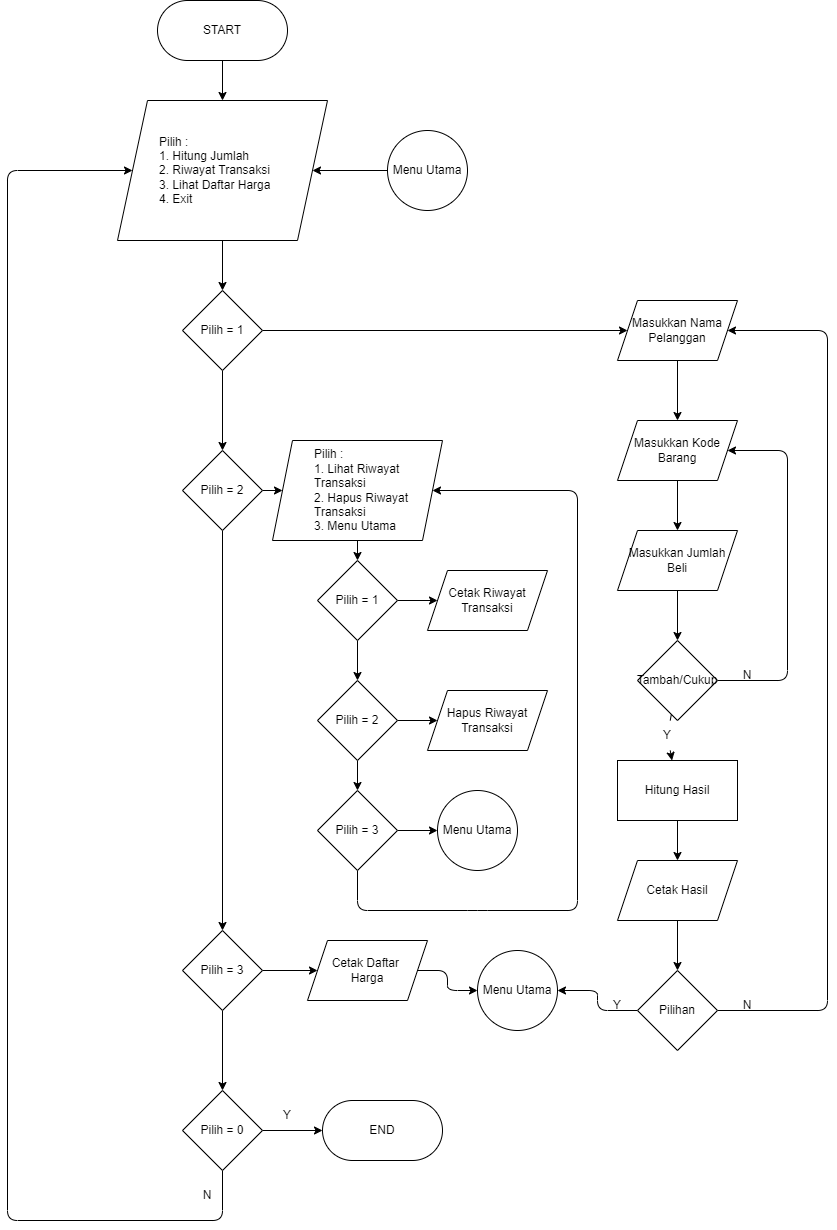

The diagram above was exported from draw.io. Its source (the exported page's mxGraphModel, read from the mxfile embedded in the PNG):
<mxGraphModel dx="616" dy="568" grid="1" gridSize="10" guides="1" tooltips="1" connect="1" arrows="1" fold="1" page="1" pageScale="1" pageWidth="850" pageHeight="1100" math="0" shadow="0">
  <root>
    <mxCell id="0" />
    <mxCell id="1" parent="0" />
    <mxCell id="2" value="START" style="rounded=1;whiteSpace=wrap;html=1;arcSize=50;" vertex="1" parent="1">
      <mxGeometry x="330" y="40" width="130" height="60" as="geometry" />
    </mxCell>
    <mxCell id="3" value="" style="endArrow=classic;html=1;exitX=0.5;exitY=1;exitDx=0;exitDy=0;entryX=0.5;entryY=0;entryDx=0;entryDy=0;" edge="1" parent="1" source="2" target="4">
      <mxGeometry width="50" height="50" relative="1" as="geometry">
        <mxPoint x="380" y="190" as="sourcePoint" />
        <mxPoint x="395" y="190" as="targetPoint" />
      </mxGeometry>
    </mxCell>
    <mxCell id="6" value="" style="edgeStyle=none;html=1;" edge="1" parent="1" source="4" target="5">
      <mxGeometry relative="1" as="geometry" />
    </mxCell>
    <mxCell id="4" value="&lt;blockquote style=&quot;margin: 0 0 0 40px ; border: none ; padding: 0px&quot;&gt;Pilih :&lt;br&gt;1. Hitung Jumlah&lt;br&gt;2. Riwayat Transaksi&lt;br&gt;3. Lihat Daftar Harga&lt;div&gt;&lt;span&gt;4. Exit&lt;/span&gt;&lt;/div&gt;&lt;/blockquote&gt;" style="shape=parallelogram;perimeter=parallelogramPerimeter;whiteSpace=wrap;html=1;fixedSize=1;size=30;align=left;" vertex="1" parent="1">
      <mxGeometry x="290" y="140" width="210" height="140" as="geometry" />
    </mxCell>
    <mxCell id="10" value="" style="edgeStyle=none;html=1;" edge="1" parent="1" source="5" target="9">
      <mxGeometry relative="1" as="geometry" />
    </mxCell>
    <mxCell id="12" value="" style="edgeStyle=none;html=1;" edge="1" parent="1" source="5" target="11">
      <mxGeometry relative="1" as="geometry" />
    </mxCell>
    <mxCell id="5" value="Pilih = 1" style="rhombus;whiteSpace=wrap;html=1;" vertex="1" parent="1">
      <mxGeometry x="355" y="330" width="80" height="80" as="geometry" />
    </mxCell>
    <mxCell id="16" value="" style="edgeStyle=none;html=1;" edge="1" parent="1" source="9" target="15">
      <mxGeometry relative="1" as="geometry" />
    </mxCell>
    <mxCell id="9" value="Masukkan Nama Pelanggan" style="shape=parallelogram;perimeter=parallelogramPerimeter;whiteSpace=wrap;html=1;fixedSize=1;" vertex="1" parent="1">
      <mxGeometry x="790" y="340" width="120" height="60" as="geometry" />
    </mxCell>
    <mxCell id="14" value="" style="edgeStyle=none;html=1;" edge="1" parent="1" source="11" target="13">
      <mxGeometry relative="1" as="geometry" />
    </mxCell>
    <mxCell id="62" value="" style="edgeStyle=none;html=1;" edge="1" parent="1" source="11" target="61">
      <mxGeometry relative="1" as="geometry" />
    </mxCell>
    <mxCell id="11" value="Pilih = 2" style="rhombus;whiteSpace=wrap;html=1;" vertex="1" parent="1">
      <mxGeometry x="355" y="490" width="80" height="80" as="geometry" />
    </mxCell>
    <mxCell id="42" value="" style="edgeStyle=none;html=1;" edge="1" parent="1" source="13" target="41">
      <mxGeometry relative="1" as="geometry" />
    </mxCell>
    <mxCell id="13" value="&lt;blockquote style=&quot;margin: 0 0 0 40px ; border: none ; padding: 0px&quot;&gt;&lt;div&gt;Pilih :&lt;/div&gt;&lt;div&gt;1. Lihat Riwayat Transaksi&lt;/div&gt;&lt;div&gt;2. Hapus Riwayat Transaksi&lt;/div&gt;&lt;div&gt;3. Menu Utama&lt;/div&gt;&lt;/blockquote&gt;" style="shape=parallelogram;perimeter=parallelogramPerimeter;whiteSpace=wrap;html=1;fixedSize=1;align=left;" vertex="1" parent="1">
      <mxGeometry x="445" y="480" width="170" height="100" as="geometry" />
    </mxCell>
    <mxCell id="18" value="" style="edgeStyle=none;html=1;" edge="1" parent="1" source="15" target="17">
      <mxGeometry relative="1" as="geometry" />
    </mxCell>
    <mxCell id="15" value="Masukkan Kode Barang" style="shape=parallelogram;perimeter=parallelogramPerimeter;whiteSpace=wrap;html=1;fixedSize=1;" vertex="1" parent="1">
      <mxGeometry x="790" y="460" width="120" height="60" as="geometry" />
    </mxCell>
    <mxCell id="20" value="" style="edgeStyle=none;html=1;" edge="1" parent="1" source="17" target="19">
      <mxGeometry relative="1" as="geometry" />
    </mxCell>
    <mxCell id="17" value="Masukkan Jumlah Beli" style="shape=parallelogram;perimeter=parallelogramPerimeter;whiteSpace=wrap;html=1;fixedSize=1;" vertex="1" parent="1">
      <mxGeometry x="790" y="570" width="120" height="60" as="geometry" />
    </mxCell>
    <mxCell id="26" value="" style="edgeStyle=none;html=1;startArrow=none;" edge="1" parent="1" source="27" target="25">
      <mxGeometry relative="1" as="geometry" />
    </mxCell>
    <mxCell id="51" style="edgeStyle=none;html=1;exitX=1;exitY=0.5;exitDx=0;exitDy=0;entryX=1;entryY=0.5;entryDx=0;entryDy=0;" edge="1" parent="1" source="19" target="15">
      <mxGeometry relative="1" as="geometry">
        <Array as="points">
          <mxPoint x="960" y="720" />
          <mxPoint x="960" y="490" />
        </Array>
      </mxGeometry>
    </mxCell>
    <mxCell id="19" value="Tambah/Cukup" style="rhombus;whiteSpace=wrap;html=1;" vertex="1" parent="1">
      <mxGeometry x="810" y="680" width="80" height="80" as="geometry" />
    </mxCell>
    <mxCell id="24" value="N" style="text;html=1;strokeColor=none;fillColor=none;align=center;verticalAlign=middle;whiteSpace=wrap;rounded=0;" vertex="1" parent="1">
      <mxGeometry x="890" y="700" width="60" height="30" as="geometry" />
    </mxCell>
    <mxCell id="31" value="" style="edgeStyle=none;html=1;" edge="1" parent="1" source="25" target="30">
      <mxGeometry relative="1" as="geometry" />
    </mxCell>
    <mxCell id="25" value="Hitung Hasil" style="whiteSpace=wrap;html=1;" vertex="1" parent="1">
      <mxGeometry x="790" y="800" width="120" height="60" as="geometry" />
    </mxCell>
    <mxCell id="35" value="" style="edgeStyle=none;html=1;" edge="1" parent="1" source="30" target="34">
      <mxGeometry relative="1" as="geometry" />
    </mxCell>
    <mxCell id="30" value="Cetak Hasil" style="shape=parallelogram;perimeter=parallelogramPerimeter;whiteSpace=wrap;html=1;fixedSize=1;" vertex="1" parent="1">
      <mxGeometry x="790" y="900" width="120" height="60" as="geometry" />
    </mxCell>
    <mxCell id="37" style="edgeStyle=none;html=1;exitX=0;exitY=0.5;exitDx=0;exitDy=0;entryX=1;entryY=0.5;entryDx=0;entryDy=0;" edge="1" parent="1" source="34" target="36">
      <mxGeometry relative="1" as="geometry">
        <Array as="points">
          <mxPoint x="770" y="1050" />
          <mxPoint x="770" y="1030" />
        </Array>
      </mxGeometry>
    </mxCell>
    <mxCell id="38" style="edgeStyle=none;html=1;exitX=1;exitY=0.5;exitDx=0;exitDy=0;entryX=1;entryY=0.5;entryDx=0;entryDy=0;" edge="1" parent="1" source="34" target="9">
      <mxGeometry relative="1" as="geometry">
        <mxPoint x="850" y="920" as="targetPoint" />
        <Array as="points">
          <mxPoint x="1000" y="1050" />
          <mxPoint x="1000" y="370" />
        </Array>
      </mxGeometry>
    </mxCell>
    <mxCell id="34" value="Pilihan" style="rhombus;whiteSpace=wrap;html=1;" vertex="1" parent="1">
      <mxGeometry x="810" y="1010" width="80" height="80" as="geometry" />
    </mxCell>
    <mxCell id="36" value="Menu Utama" style="ellipse;whiteSpace=wrap;html=1;aspect=fixed;" vertex="1" parent="1">
      <mxGeometry x="650" y="990" width="80" height="80" as="geometry" />
    </mxCell>
    <mxCell id="39" value="N" style="text;html=1;strokeColor=none;fillColor=none;align=center;verticalAlign=middle;whiteSpace=wrap;rounded=0;" vertex="1" parent="1">
      <mxGeometry x="890" y="1030" width="60" height="30" as="geometry" />
    </mxCell>
    <mxCell id="40" value="Y" style="text;html=1;strokeColor=none;fillColor=none;align=center;verticalAlign=middle;whiteSpace=wrap;rounded=0;" vertex="1" parent="1">
      <mxGeometry x="760" y="1030" width="60" height="30" as="geometry" />
    </mxCell>
    <mxCell id="44" value="" style="edgeStyle=none;html=1;" edge="1" parent="1" source="41" target="43">
      <mxGeometry relative="1" as="geometry" />
    </mxCell>
    <mxCell id="54" value="" style="edgeStyle=none;html=1;" edge="1" parent="1" source="41" target="53">
      <mxGeometry relative="1" as="geometry" />
    </mxCell>
    <mxCell id="41" value="Pilih = 1" style="rhombus;whiteSpace=wrap;html=1;" vertex="1" parent="1">
      <mxGeometry x="490" y="600" width="80" height="80" as="geometry" />
    </mxCell>
    <mxCell id="46" value="" style="edgeStyle=none;html=1;" edge="1" parent="1" source="43" target="45">
      <mxGeometry relative="1" as="geometry" />
    </mxCell>
    <mxCell id="56" value="" style="edgeStyle=none;html=1;" edge="1" parent="1" source="43" target="55">
      <mxGeometry relative="1" as="geometry" />
    </mxCell>
    <mxCell id="43" value="Pilih = 2" style="rhombus;whiteSpace=wrap;html=1;" vertex="1" parent="1">
      <mxGeometry x="490" y="720" width="80" height="80" as="geometry" />
    </mxCell>
    <mxCell id="60" style="edgeStyle=none;html=1;exitX=0.5;exitY=1;exitDx=0;exitDy=0;entryX=1;entryY=0.5;entryDx=0;entryDy=0;" edge="1" parent="1" source="45" target="13">
      <mxGeometry relative="1" as="geometry">
        <Array as="points">
          <mxPoint x="530" y="950" />
          <mxPoint x="650" y="950" />
          <mxPoint x="750" y="950" />
          <mxPoint x="750" y="530" />
        </Array>
      </mxGeometry>
    </mxCell>
    <mxCell id="69" value="" style="edgeStyle=none;html=1;" edge="1" parent="1" source="45" target="68">
      <mxGeometry relative="1" as="geometry" />
    </mxCell>
    <mxCell id="45" value="Pilih = 3" style="rhombus;whiteSpace=wrap;html=1;" vertex="1" parent="1">
      <mxGeometry x="490" y="830" width="80" height="80" as="geometry" />
    </mxCell>
    <mxCell id="27" value="Y" style="text;html=1;strokeColor=none;fillColor=none;align=center;verticalAlign=middle;whiteSpace=wrap;rounded=0;" vertex="1" parent="1">
      <mxGeometry x="810" y="760" width="60" height="30" as="geometry" />
    </mxCell>
    <mxCell id="52" value="" style="edgeStyle=none;html=1;endArrow=none;" edge="1" parent="1" source="19" target="27">
      <mxGeometry relative="1" as="geometry">
        <mxPoint x="850" y="760" as="sourcePoint" />
        <mxPoint x="850" y="800" as="targetPoint" />
      </mxGeometry>
    </mxCell>
    <mxCell id="53" value="Cetak Riwayat Transaksi" style="shape=parallelogram;perimeter=parallelogramPerimeter;whiteSpace=wrap;html=1;fixedSize=1;" vertex="1" parent="1">
      <mxGeometry x="600" y="610" width="120" height="60" as="geometry" />
    </mxCell>
    <mxCell id="55" value="Hapus Riwayat Transaksi" style="shape=parallelogram;perimeter=parallelogramPerimeter;whiteSpace=wrap;html=1;fixedSize=1;" vertex="1" parent="1">
      <mxGeometry x="600" y="730" width="120" height="60" as="geometry" />
    </mxCell>
    <mxCell id="64" value="" style="edgeStyle=none;html=1;" edge="1" parent="1" source="61" target="63">
      <mxGeometry relative="1" as="geometry" />
    </mxCell>
    <mxCell id="71" value="" style="edgeStyle=none;html=1;" edge="1" parent="1" source="61" target="70">
      <mxGeometry relative="1" as="geometry" />
    </mxCell>
    <mxCell id="61" value="Pilih = 3" style="rhombus;whiteSpace=wrap;html=1;" vertex="1" parent="1">
      <mxGeometry x="355" y="970" width="80" height="80" as="geometry" />
    </mxCell>
    <mxCell id="65" value="" style="edgeStyle=none;html=1;" edge="1" parent="1" source="63" target="36">
      <mxGeometry relative="1" as="geometry">
        <Array as="points">
          <mxPoint x="620" y="1010" />
          <mxPoint x="620" y="1030" />
        </Array>
      </mxGeometry>
    </mxCell>
    <mxCell id="63" value="Cetak Daftar &lt;br&gt;Harga" style="shape=parallelogram;perimeter=parallelogramPerimeter;whiteSpace=wrap;html=1;fixedSize=1;" vertex="1" parent="1">
      <mxGeometry x="480" y="980" width="120" height="60" as="geometry" />
    </mxCell>
    <mxCell id="68" value="Menu Utama" style="ellipse;whiteSpace=wrap;html=1;aspect=fixed;" vertex="1" parent="1">
      <mxGeometry x="610" y="830" width="80" height="80" as="geometry" />
    </mxCell>
    <mxCell id="73" value="" style="edgeStyle=none;html=1;" edge="1" parent="1" source="70" target="72">
      <mxGeometry relative="1" as="geometry" />
    </mxCell>
    <mxCell id="74" style="edgeStyle=none;html=1;exitX=0.5;exitY=1;exitDx=0;exitDy=0;entryX=0;entryY=0.5;entryDx=0;entryDy=0;" edge="1" parent="1" source="70" target="4">
      <mxGeometry relative="1" as="geometry">
        <Array as="points">
          <mxPoint x="395" y="1260" />
          <mxPoint x="180" y="1260" />
          <mxPoint x="180" y="210" />
        </Array>
      </mxGeometry>
    </mxCell>
    <mxCell id="70" value="Pilih = 0" style="rhombus;whiteSpace=wrap;html=1;" vertex="1" parent="1">
      <mxGeometry x="355" y="1130" width="80" height="80" as="geometry" />
    </mxCell>
    <mxCell id="72" value="END" style="rounded=1;whiteSpace=wrap;html=1;arcSize=50;" vertex="1" parent="1">
      <mxGeometry x="495" y="1140" width="120" height="60" as="geometry" />
    </mxCell>
    <mxCell id="76" value="" style="edgeStyle=none;html=1;" edge="1" parent="1" source="75" target="4">
      <mxGeometry relative="1" as="geometry" />
    </mxCell>
    <mxCell id="75" value="Menu Utama" style="ellipse;whiteSpace=wrap;html=1;aspect=fixed;" vertex="1" parent="1">
      <mxGeometry x="560" y="170" width="80" height="80" as="geometry" />
    </mxCell>
    <mxCell id="77" value="Y" style="text;html=1;strokeColor=none;fillColor=none;align=center;verticalAlign=middle;whiteSpace=wrap;rounded=0;" vertex="1" parent="1">
      <mxGeometry x="430" y="1140" width="60" height="30" as="geometry" />
    </mxCell>
    <mxCell id="79" value="N" style="text;html=1;strokeColor=none;fillColor=none;align=center;verticalAlign=middle;whiteSpace=wrap;rounded=0;" vertex="1" parent="1">
      <mxGeometry x="350" y="1220" width="60" height="30" as="geometry" />
    </mxCell>
  </root>
</mxGraphModel>